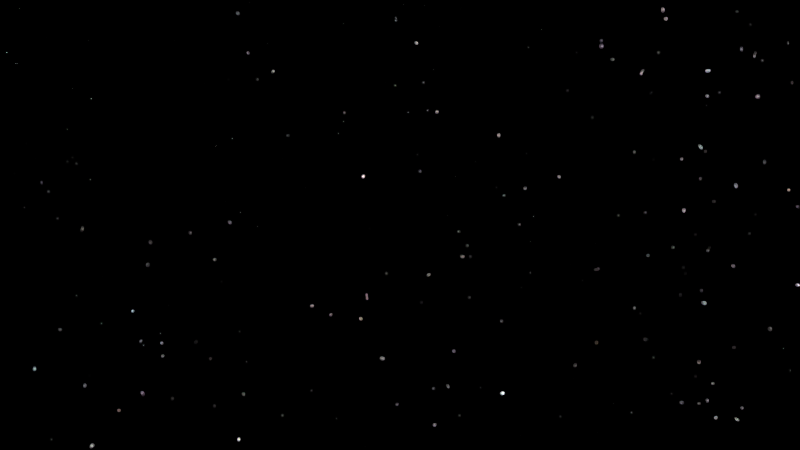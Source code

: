 # Source: HP-Shot_9.blend  (saved by Blender 2.76.0; exported with 4.5.12 LTS)
import bpy
from mathutils import Matrix  # noqa: F401  (used for matrix-valued properties, if any)

bpy.ops.wm.read_factory_settings(use_empty=True)
scene = bpy.context.scene
scene.name = 'Scene'

# ---- collections
col_collection_1 = bpy.data.collections.new('Collection 1'); scene.collection.children.link(col_collection_1)
col_scenegroup = bpy.data.collections.new('SceneGroup')  # instanced only; not linked into the scene

# ---- world
world_world = bpy.data.worlds.new('World'); scene.world = world_world
world_world.use_nodes = True; world_world.node_tree.nodes.clear()
_N = world_world.node_tree.nodes; _L = world_world.node_tree.links
n0 = _N.new('ShaderNodeOutputWorld'); n0.name = 'World Output'; n0.location = (300, 300)
n1 = _N.new('ShaderNodeBackground'); n1.name = 'Background'; n1.location = (10, 300)
n2 = _N.new('ShaderNodeMath'); n2.name = 'Math'; n2.location = (-430, 378)
n2.operation = 'MULTIPLY'
n2.inputs[1].default_value = 10.0
n3 = _N.new('ShaderNodeMath'); n3.name = 'Math.001'; n3.location = (-215, 365)
n3.operation = 'SUBTRACT'
n3.inputs[1].default_value = 9.0
n4 = _N.new('ShaderNodeTexVoronoi'); n4.name = 'Voronoi Texture'; n4.location = (-670, 380)
n4.inputs[2].default_value = 300.0
n5 = _N.new('ShaderNodeMath'); n5.name = 'Math.002'; n5.location = (0, 0)
n5.operation = 'MULTIPLY'
_L.new(n1.outputs[0], n0.inputs[0])
_L.new(n3.outputs[0], n1.inputs[0])
_L.new(n2.outputs[0], n3.inputs[0])
_L.new(n5.outputs[0], n2.inputs[0])
_L.new(n4.outputs[0], n5.inputs[0])
_L.new(n4.outputs[0], n5.inputs[1])
n0.is_active_output = True
world_world.color = (0.05088, 0.05088, 0.05088)
world_world.use_sun_shadow = False
world_world.sun_shadow_jitter_overblur = 0.0
world_world.cycles.sampling_method = 'MANUAL'
world_world.cycles.sample_map_resolution = 256

# ---- cameras
cam_camera_002 = bpy.data.cameras.new('Camera.002')
cam_camera_002.clip_end = 100.0
cam_camera_002.sensor_width = 32.0
cam_camera_002.sensor_height = 18.0
cam_camera_002.display_size = 2.0
cam_camera_002.dof.focus_distance = 0.0

# ---- curves / text
cu_nurbspath_002 = bpy.data.curves.new('NurbsPath.002', 'CURVE')
cu_nurbspath_002.dimensions = '3D'
_sp = cu_nurbspath_002.splines.new('NURBS'); _sp.points.add(27)
_sp.points.foreach_set('co', [-2.021, -0.00206, 0.01622, 1.0, -1.886, -0.08992, -0.01443, 1.0, -1.72, -0.161, -0.02347, 1.0, -1.641, -0.1783, -0.04801, 1.0, -1.403, -0.1435, -0.02948, 1.0, -1.336, -0.08097, -0.05092, 1.0, -1.237, -0.03451, -0.06919, 1.0, -1.141, 0.02825, -0.07381, 1.0, -1.014, 0.1004, -0.07554, 1.0, -0.8588, 0.1208, -0.1117, 1.0, -0.7157, 0.1113, -0.1067, 1.0, -0.6265, 0.1119, -0.0953, 1.0, -0.5017, 0.124, -0.09536, 1.0, -0.3288, 0.09892, -0.1099, 1.0, -0.2595, 0.08778, -0.1132, 1.0, -0.1402, 0.0703, -0.135, 1.0, -0.02512, 0.05118, -0.1364, 1.0, 0.1075, 0.03244, -0.1468, 1.0, 0.1852, 0.007965, -0.1623, 1.0, 0.3005, -0.03208, -0.1619, 1.0, 0.434, -0.1549, -0.1487, 1.0, 0.5626, -0.2631, -0.1187, 1.0, 0.6744, -0.3827, -0.1055, 1.0, 0.7172, -0.593, -0.02766, 1.0, 0.7311, -0.7089, 0.008815, 1.0, 0.716, -0.8242, 0.06851, 1.0, 0.6525, -0.9986, 0.2076, 1.0, 0.5785, -1.072, 0.2407, 1.0])
_sp.order_u = 5
_sp.order_v = 0
_sp.use_endpoint_u = True
_sp = cu_nurbspath_002.splines.new('NURBS'); _sp.points.add(0)
_sp.points.foreach_set('co', [0.566, -1.684, 0.4336, 1.0])
_sp.order_u = 2
_sp.order_v = 0
_sp.use_endpoint_u = True
cu_nurbspath_002.path_duration = 780
cu_nurbspath_002.use_path = True
cu_nurbspath_002.use_path_clamp = True
cu_nurbspath_002.bevel_resolution = 0
cu_nurbspath_002.eval_time = 43.0
cu_nurbspath_002.fill_mode = 'HALF'

# ---- objects
ob_nurbspath = bpy.data.objects.new('NurbsPath', cu_nurbspath_002)
ob_camera_001 = bpy.data.objects.new('Camera.001', cam_camera_002)
ob_scenegroup = bpy.data.objects.new('SceneGroup', None)

# ---- transforms, parenting, visibility, modifiers, constraints
ob_nurbspath.location = (-38.5, 22.57, 4.099)
ob_nurbspath.rotation_euler = (0.0, -0.2937, 2.973)
ob_nurbspath.scale = (10.43, 10.43, 10.43)
ob_nurbspath.lineart.crease_threshold = 0.0
ob_camera_001.parent = ob_nurbspath
ob_camera_001.matrix_parent_inverse = Matrix(((-0.09051, 0.01541, 0.02777, -1.925), (-0.0161, -0.09456, 0.0, 1.516), (0.02738, -0.004662, 0.09181, 0.7666), (0.0, 0.0, 0.0, 1.0)))
ob_camera_001.location = (-18.56, 19.2, -1.84)
ob_camera_001.rotation_euler = (1.614, -0.03822, 0.9625)
ob_camera_001.lineart.crease_threshold = 0.0
ob_scenegroup.location = (0.0, 0.0, 0.0)
ob_scenegroup.empty_image_offset = (0.0, 0.0)
ob_scenegroup.show_instancer_for_render = False
ob_scenegroup.instance_type = 'COLLECTION'
ob_scenegroup.lineart.crease_threshold = 0.0
ob_scenegroup.instance_collection = col_scenegroup

# ---- collection membership
col_collection_1.objects.link(ob_nurbspath)
col_collection_1.objects.link(ob_camera_001)
col_collection_1.objects.link(ob_scenegroup)

# ---- scene / render settings (as saved in the file)
scene.camera = ob_camera_001
scene.frame_start = 1180; scene.frame_end = 1365; scene.frame_set(1223)
scene.render.engine = 'CYCLES'
scene.render.resolution_x = 1280
scene.render.resolution_y = 720
scene.render.dither_intensity = 0.0
scene.cycles.use_denoising = False
scene.cycles.samples = 75
scene.cycles.sampling_pattern = 'TABULATED_SOBOL'
scene.cycles.light_sampling_threshold = 0.0
scene.cycles.use_adaptive_sampling = False
scene.cycles.use_light_tree = False
scene.cycles.caustics_reflective = False
scene.cycles.caustics_refractive = False
scene.cycles.blur_glossy = 0.0
scene.cycles.pixel_filter_type = 'GAUSSIAN'
scene.cycles.sample_clamp_indirect = 0.0
scene.view_settings.view_transform = 'Standard'
bpy.context.view_layer.update()

# ---- added for rendering (the .blend has no usable light): sun
light_auto_sun = bpy.data.lights.new('AutoSun', 'SUN')
light_auto_sun.energy = 3.0
light_auto_sun.angle = 0.0523599
ob_auto_sun = bpy.data.objects.new('AutoSun', light_auto_sun)
scene.collection.objects.link(ob_auto_sun)
ob_auto_sun.rotation_euler = (0.872665, 0.174533, 0.523599)
bpy.context.view_layer.update()
